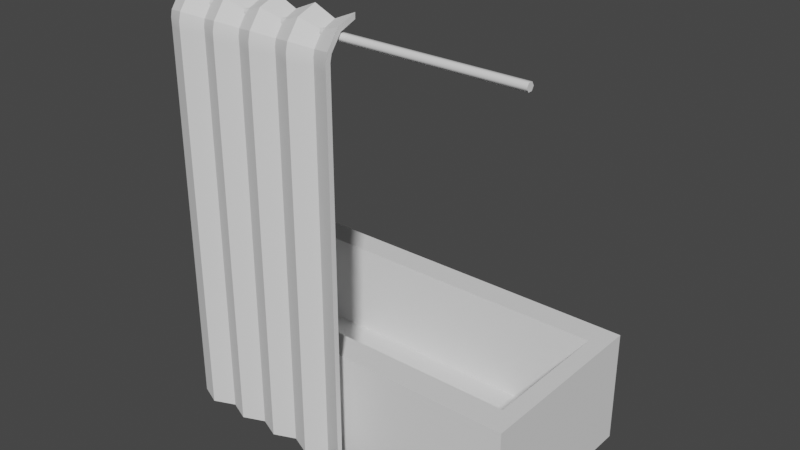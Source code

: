 # Source: bath_and_curtain.blend  (saved by Blender 3.6.11; exported with 4.5.12 LTS)
import bpy
from mathutils import Matrix  # noqa: F401  (used for matrix-valued properties, if any)

bpy.ops.wm.read_factory_settings(use_empty=True)
scene = bpy.context.scene
scene.name = 'Scene'

# ---- collections
col_collection = bpy.data.collections.new('Collection'); scene.collection.children.link(col_collection)

# ---- node groups
ng_auto_smooth = bpy.data.node_groups.new('Auto Smooth', 'GeometryNodeTree')
_s = ng_auto_smooth.interface.new_socket(name='Geometry', in_out='OUTPUT', socket_type='NodeSocketGeometry')
_s = ng_auto_smooth.interface.new_socket(name='Geometry', in_out='INPUT', socket_type='NodeSocketGeometry')
_s = ng_auto_smooth.interface.new_socket(name='Angle', in_out='INPUT', socket_type='NodeSocketFloat')
_s.subtype = 'ANGLE'
_s.min_value = 0.0
_s.max_value = 3.142
ng_auto_smooth.is_modifier = True
_N = ng_auto_smooth.nodes; _L = ng_auto_smooth.links
n0 = _N.new('NodeGroupOutput'); n0.name = 'Group Output'; n0.location = (480, -100)
n1 = _N.new('NodeGroupInput'); n1.name = 'Group Input'; n1.location = (-420, -300)
n2 = _N.new('NodeGroupInput'); n2.name = 'Group Input.001'; n2.location = (-60, -100)
n3 = _N.new('GeometryNodeSetShadeSmooth'); n3.name = 'Set Shade Smooth'; n3.location = (120, -100)
n3.domain = 'EDGE'
n4 = _N.new('GeometryNodeSetShadeSmooth'); n4.name = 'Set Shade Smooth.001'; n4.location = (300, -100)
n5 = _N.new('GeometryNodeInputMeshEdgeAngle'); n5.name = 'Edge Angle'; n5.location = (-420, -220)
n6 = _N.new('GeometryNodeInputEdgeSmooth'); n6.name = 'Is Edge Smooth'; n6.location = (-60, -160)
n7 = _N.new('GeometryNodeInputShadeSmooth'); n7.name = 'Is Face Smooth'; n7.location = (-240, -340)
n8 = _N.new('FunctionNodeBooleanMath'); n8.name = 'Boolean Math'; n8.location = (-60, -220)
n9 = _N.new('FunctionNodeCompare'); n9.name = 'Compare'; n9.location = (-240, -180)
n9.operation = 'LESS_EQUAL'
_L.new(n5.outputs[0], n9.inputs[0])
_L.new(n4.outputs[0], n0.inputs[0])
_L.new(n1.outputs[1], n9.inputs[1])
_L.new(n9.outputs[0], n8.inputs[0])
_L.new(n7.outputs[0], n8.inputs[1])
_L.new(n2.outputs[0], n3.inputs[0])
_L.new(n6.outputs[0], n3.inputs[1])
_L.new(n3.outputs[0], n4.inputs[0])
_L.new(n8.outputs[0], n3.inputs[2])
n0.is_active_output = True

# ---- world
world_world = bpy.data.worlds.new('World'); scene.world = world_world
world_world.use_nodes = True; world_world.node_tree.nodes.clear()
_N = world_world.node_tree.nodes; _L = world_world.node_tree.links
n0 = _N.new('ShaderNodeOutputWorld'); n0.name = 'World Output'; n0.location = (300, 300)
n1 = _N.new('ShaderNodeBackground'); n1.name = 'Background'; n1.location = (10, 300)
n1.inputs[0].default_value = (0.05088, 0.05088, 0.05088, 1.0)
_L.new(n1.outputs[0], n0.inputs[0])
n0.is_active_output = True
world_world.color = (0.05088, 0.05088, 0.05088)
world_world.use_sun_shadow = False
world_world.sun_shadow_jitter_overblur = 0.0

# ---- meshes
me_plane_006 = bpy.data.meshes.new('Plane.006')
me_plane_006.from_pydata([(-1.0, -1.0, 0.0), (1.0, -1.0, 0.0), (-1.0, 1.0, 0.0), (1.0, 1.0, 0.0), (-1.0, 1.0, 0.5381), (-1.0, -1.0, 0.5381), (1.0, -1.0, 0.5381), (1.0, 1.0, 0.5381), (-0.8811, 0.6525, 0.1105), (-0.8811, -0.6525, 0.1105), (0.8811, -0.6525, 0.1105), (0.8811, 0.6525, 0.1105), (-0.9028, 0.716, 0.5381), (0.9028, 0.716, 0.5381), (0.9028, -0.716, 0.5381), (-0.9028, -0.716, 0.5381)], [], [(0, 2, 3, 1), (13, 12, 8, 11), (3, 2, 4, 7), (0, 1, 6, 5), (1, 3, 7, 6), (2, 0, 5, 4), (9, 10, 11, 8), (15, 14, 10, 9), (14, 13, 11, 10), (12, 15, 9, 8), (4, 5, 15, 12), (6, 7, 13, 14), (5, 6, 14, 15), (7, 4, 12, 13)])
_uv = me_plane_006.uv_layers.new(name='UVMap')
_uv.uv.foreach_set('vector', [0.0, 0.0, 0.0, 1.0, 1.0, 1.0, 1.0, 0.0, 1.0, 1.0, 0.0, 1.0, 0.0, 1.0, 1.0, 1.0, 1.0, 1.0, 0.0, 1.0, 0.0, 1.0, 1.0, 1.0, 0.0, 0.0, 1.0, 0.0, 1.0, 0.0, 0.0, 0.0, 1.0, 0.0, 1.0, 1.0, 1.0, 1.0, 1.0, 0.0, 0.0, 1.0, 0.0, 0.0, 0.0, 0.0, 0.0, 1.0, 0.0, 0.0, 1.0, 0.0, 1.0, 1.0, 0.0, 1.0, 0.0, 0.0, 1.0, 0.0, 1.0, 0.0, 0.0, 0.0, 1.0, 0.0, 1.0, 1.0, 1.0, 1.0, 1.0, 0.0, 0.0, 1.0, 0.0, 0.0, 0.0, 0.0, 0.0, 1.0, 0.0, 1.0, 0.0, 0.0, 0.0, 0.0, 0.0, 1.0, 1.0, 0.0, 1.0, 1.0, 1.0, 1.0, 1.0, 0.0, 0.0, 0.0, 1.0, 0.0, 1.0, 0.0, 0.0, 0.0, 1.0, 1.0, 0.0, 1.0, 0.0, 1.0, 1.0, 1.0])
me_plane_006.update()
me_circle = bpy.data.meshes.new('Circle')
me_circle.from_pydata([(14.37, 8.335, -1.085e-06), (13.99, 8.115, -1.085e-06), (13.99, 7.677, -1.085e-06), (14.37, 7.457, -1.085e-06), (14.75, 7.677, -1.085e-06), (14.75, 8.115, -1.085e-06), (13.99, 8.115, -41.25), (14.37, 8.335, -41.25), (13.99, 7.677, -41.25), (14.37, 7.457, -41.25), (14.75, 7.677, -41.25), (14.75, 8.115, -41.25)], [], [(4, 3, 0, 5), (1, 0, 3, 2), (10, 11, 7, 9), (6, 8, 9, 7), (4, 5, 11, 10), (2, 3, 9, 8), (0, 1, 6, 7), (5, 0, 7, 11), (3, 4, 10, 9), (1, 2, 8, 6)])
me_circle.polygons.foreach_set('use_smooth', [True] * 10)
_uv = me_circle.uv_layers.new(name='UVMap')
_uv.uv.foreach_set('vector', [0.0, 0.0, 0.0, 0.0, 0.0, 0.0, 0.0, 0.0, 0.0, 0.0, 0.0, 0.0, 0.0, 0.0, 0.0, 0.0, 0.0, 0.0, 0.0, 0.0, 0.0, 0.0, 0.0, 0.0, 0.0, 0.0, 0.0, 0.0, 0.0, 0.0, 0.0, 0.0, 0.0, 0.0, 0.0, 0.0, 0.0, 0.0, 0.0, 0.0, 0.0, 0.0, 0.0, 0.0, 0.0, 0.0, 0.0, 0.0, 0.0, 0.0, 0.0, 0.0, 0.0, 0.0, 0.0, 0.0, 0.0, 0.0, 0.0, 0.0, 0.0, 0.0, 0.0, 0.0, 0.0, 0.0, 0.0, 0.0, 0.0, 0.0, 0.0, 0.0, 0.0, 0.0, 0.0, 0.0, 0.0, 0.0, 0.0, 0.0])
me_circle.update()
me_plane_007 = bpy.data.meshes.new('Plane.007')
me_plane_007.from_pydata([(-1.0, -1.0, -0.04422), (1.0, -1.0, 0.0), (-1.0, 0.8819, -0.04422), (1.0, 0.8819, 5.164e-09), (-1.0, 0.8819, -0.01726), (-1.0, -1.0, -0.01726), (1.0, -1.0, 0.02696), (1.0, 0.8819, 0.02696), (-1.0, 0.6728, -0.04422), (-1.0, 0.4637, -0.04422), (-1.0, 0.2546, -0.04422), (-1.0, 0.04548, -0.04422), (-1.0, -0.1636, -0.04422), (-1.0, -0.3727, -0.04422), (-1.0, -0.5818, -0.04422), (-1.0, -0.7909, -0.04422), (-0.7778, -1.0, 0.0), (-0.5556, -1.0, -0.04422), (-0.3333, -1.0, 0.0), (-0.1111, -1.0, -0.04422), (0.1111, -1.0, 0.0), (0.3333, -1.0, -0.04422), (0.5556, -1.0, 0.0), (0.7778, -1.0, -0.04422), (1.0, -0.7909, 5.738e-10), (1.0, -0.5818, 1.148e-09), (1.0, -0.3727, 1.721e-09), (1.0, -0.1636, 2.295e-09), (1.0, 0.04548, 2.869e-09), (1.0, 0.2546, 3.443e-09), (1.0, 0.4637, 4.017e-09), (1.0, 0.6728, 4.59e-09), (0.7778, 0.8819, -0.04422), (0.5556, 0.8819, 5.164e-09), (0.3333, 0.8819, -0.04422), (0.1111, 0.8819, 5.164e-09), (-0.1111, 0.8819, -0.04422), (-0.3333, 0.8819, 5.164e-09), (-0.5556, 0.8819, -0.04422), (-0.7778, 0.8819, 5.164e-09), (-1.0, 0.6728, -0.01726), (-1.0, 0.4637, -0.01726), (-1.0, 0.2546, -0.01726), (-1.0, 0.04548, -0.01726), (-1.0, -0.1636, -0.01726), (-1.0, -0.3727, -0.01726), (-1.0, -0.5818, -0.01726), (-1.0, -0.7909, -0.01726), (-0.7778, -1.0, 0.02696), (-0.5556, -1.0, -0.01726), (-0.3333, -1.0, 0.02696), (-0.1111, -1.0, -0.01726), (0.1111, -1.0, 0.02696), (0.3333, -1.0, -0.01726), (0.5556, -1.0, 0.02696), (0.7778, -1.0, -0.01726), (1.0, -0.7909, 0.02696), (1.0, -0.5818, 0.02696), (1.0, -0.3727, 0.02696), (1.0, -0.1636, 0.02696), (1.0, 0.04548, 0.02696), (1.0, 0.2546, 0.02696), (1.0, 0.4637, 0.02696), (1.0, 0.6728, 0.02696), (0.7778, 0.8819, -0.01726), (0.5556, 0.8819, 0.02696), (0.3333, 0.8819, -0.01726), (0.1111, 0.8819, 0.02696), (-0.1111, 0.8819, -0.01726), (-0.3333, 0.8819, 0.02696), (-0.5556, 0.8819, -0.01726), (-0.7778, 0.8819, 0.02696), (-0.7778, -0.7909, 0.02696), (-0.7778, -0.5818, 0.02696), (-0.7778, -0.3727, 0.02696), (-0.7778, -0.1636, 0.02696), (-0.7778, 0.04548, 0.02696), (-0.7778, 0.2546, 0.02696), (-0.7778, 0.4637, 0.02696), (-0.7778, 0.6728, 0.02696), (-0.5556, -0.7909, -0.01726), (-0.5556, -0.5818, -0.01726), (-0.5556, -0.3727, -0.01726), (-0.5556, -0.1636, -0.01726), (-0.5556, 0.04548, -0.01726), (-0.5556, 0.2546, -0.01726), (-0.5556, 0.4637, -0.01726), (-0.5556, 0.6728, -0.01726), (-0.3333, -0.7909, 0.02696), (-0.3333, -0.5818, 0.02696), (-0.3333, -0.3727, 0.02696), (-0.3333, -0.1636, 0.02696), (-0.3333, 0.04548, 0.02696), (-0.3333, 0.2546, 0.02696), (-0.3333, 0.4637, 0.02696), (-0.3333, 0.6728, 0.02696), (-0.1111, -0.7909, -0.01726), (-0.1111, -0.5818, -0.01726), (-0.1111, -0.3727, -0.01726), (-0.1111, -0.1636, -0.01726), (-0.1111, 0.04548, -0.01726), (-0.1111, 0.2546, -0.01726), (-0.1111, 0.4637, -0.01726), (-0.1111, 0.6728, -0.01726), (0.1111, -0.7909, 0.02696), (0.1111, -0.5818, 0.02696), (0.1111, -0.3727, 0.02696), (0.1111, -0.1636, 0.02696), (0.1111, 0.04548, 0.02696), (0.1111, 0.2546, 0.02696), (0.1111, 0.4637, 0.02696), (0.1111, 0.6728, 0.02696), (0.3333, -0.7909, -0.01726), (0.3333, -0.5818, -0.01726), (0.3333, -0.3727, -0.01726), (0.3333, -0.1636, -0.01726), (0.3333, 0.04548, -0.01726), (0.3333, 0.2546, -0.01726), (0.3333, 0.4637, -0.01726), (0.3333, 0.6728, -0.01726), (0.5556, -0.7909, 0.02696), (0.5556, -0.5818, 0.02696), (0.5556, -0.3727, 0.02696), (0.5556, -0.1636, 0.02696), (0.5556, 0.04548, 0.02696), (0.5556, 0.2546, 0.02696), (0.5556, 0.4637, 0.02696), (0.5556, 0.6728, 0.02696), (0.7778, -0.7909, -0.01726), (0.7778, -0.5818, -0.01726), (0.7778, -0.3727, -0.01726), (0.7778, -0.1636, -0.01726), (0.7778, 0.04548, -0.01726), (0.7778, 0.2546, -0.01726), (0.7778, 0.4637, -0.01726), (0.7778, 0.6728, -0.01726), (-0.7778, -0.7909, 5.738e-10), (-0.5556, -0.7909, -0.04422), (-0.3333, -0.7909, 5.738e-10), (-0.1111, -0.7909, -0.04422), (0.1111, -0.7909, 5.738e-10), (0.3333, -0.7909, -0.04422), (0.5556, -0.7909, 5.738e-10), (0.7778, -0.7909, -0.04422), (-0.7778, -0.5818, 1.148e-09), (-0.5556, -0.5818, -0.04422), (-0.3333, -0.5818, 1.148e-09), (-0.1111, -0.5818, -0.04422), (0.1111, -0.5818, 1.148e-09), (0.3333, -0.5818, -0.04422), (0.5556, -0.5818, 1.148e-09), (0.7778, -0.5818, -0.04422), (-0.7778, -0.3727, 1.721e-09), (-0.5556, -0.3727, -0.04422), (-0.3333, -0.3727, 1.721e-09), (-0.1111, -0.3727, -0.04422), (0.1111, -0.3727, 1.721e-09), (0.3333, -0.3727, -0.04422), (0.5556, -0.3727, 1.721e-09), (0.7778, -0.3727, -0.04422), (-0.7778, -0.1636, 2.295e-09), (-0.5556, -0.1636, -0.04422), (-0.3333, -0.1636, 2.295e-09), (-0.1111, -0.1636, -0.04422), (0.1111, -0.1636, 2.295e-09), (0.3333, -0.1636, -0.04422), (0.5556, -0.1636, 2.295e-09), (0.7778, -0.1636, -0.04422), (-0.7778, 0.04548, 2.869e-09), (-0.5556, 0.04548, -0.04422), (-0.3333, 0.04548, 2.869e-09), (-0.1111, 0.04548, -0.04422), (0.1111, 0.04548, 2.869e-09), (0.3333, 0.04548, -0.04422), (0.5556, 0.04548, 2.869e-09), (0.7778, 0.04548, -0.04422), (-0.7778, 0.2546, 3.443e-09), (-0.5556, 0.2546, -0.04422), (-0.3333, 0.2546, 3.443e-09), (-0.1111, 0.2546, -0.04422), (0.1111, 0.2546, 3.443e-09), (0.3333, 0.2546, -0.04422), (0.5556, 0.2546, 3.443e-09), (0.7778, 0.2546, -0.04422), (-0.7778, 0.4637, 4.017e-09), (-0.5556, 0.4637, -0.04422), (-0.3333, 0.4637, 4.017e-09), (-0.1111, 0.4637, -0.04422), (0.1111, 0.4637, 4.017e-09), (0.3333, 0.4637, -0.04422), (0.5556, 0.4637, 4.017e-09), (0.7778, 0.4637, -0.04422), (-0.7778, 0.6728, 4.59e-09), (-0.5556, 0.6728, -0.04422), (-0.3333, 0.6728, 4.59e-09), (-0.1111, 0.6728, -0.04422), (0.1111, 0.6728, 4.59e-09), (0.3333, 0.6728, -0.04422), (0.5556, 0.6728, 4.59e-09), (0.7778, 0.6728, -0.04422), (-1.0, 0.8819, -0.04422), (1.0, 0.8819, 5.164e-09), (-1.0, 0.8819, -0.01726), (1.0, 0.8819, 0.02696), (0.7778, 0.8819, -0.04422), (0.5556, 0.8819, 5.164e-09), (0.3333, 0.8819, -0.04422), (0.1111, 0.8819, 5.164e-09), (-0.1111, 0.8819, -0.04422), (-0.3333, 0.8819, 5.164e-09), (-0.5556, 0.8819, -0.04422), (-0.7778, 0.8819, 5.164e-09), (0.7778, 0.8819, -0.01726), (0.5556, 0.8819, 0.02696), (0.3333, 0.8819, -0.01726), (0.1111, 0.8819, 0.02696), (-0.1111, 0.8819, -0.01726), (-0.3333, 0.8819, 0.02696), (-0.5556, 0.8819, -0.01726), (-0.7778, 0.8819, 0.02696), (-1.0, 0.907, -0.04326), (1.0, 0.9169, -0.0001681), (-1.0, 0.913, -0.01699), (1.0, 0.923, 0.02611), (0.7778, 0.907, -0.04326), (0.5556, 0.9169, -0.0001681), (0.3333, 0.907, -0.04326), (0.1111, 0.9169, -0.0001681), (-0.1111, 0.907, -0.04326), (-0.3333, 0.9169, -0.0001681), (-0.5556, 0.907, -0.04326), (-0.7778, 0.9169, -0.0001681), (0.7778, 0.913, -0.01699), (0.5556, 0.923, 0.02611), (0.3333, 0.913, -0.01699), (0.1111, 0.923, 0.02611), (-0.1111, 0.913, -0.01699), (-0.3333, 0.923, 0.02611), (-0.5556, 0.913, -0.01699), (-0.7778, 0.923, 0.02611), (-1.0, 0.9317, -0.04796), (1.0, 0.951, -0.008208), (-1.0, 0.9435, -0.02372), (1.0, 0.9628, 0.01603), (0.7778, 0.9317, -0.04796), (0.5556, 0.951, -0.008208), (0.3333, 0.9317, -0.04796), (0.1111, 0.951, -0.008208), (-0.1111, 0.9317, -0.04796), (-0.3333, 0.951, -0.008208), (-0.5556, 0.9317, -0.04796), (-0.7778, 0.951, -0.008208), (0.7778, 0.9435, -0.02372), (0.5556, 0.9628, 0.01603), (0.3333, 0.9435, -0.02372), (0.1111, 0.9628, 0.01603), (-0.1111, 0.9435, -0.02372), (-0.3333, 0.9628, 0.01603), (-0.5556, 0.9435, -0.02372), (-0.7778, 0.9628, 0.01603), (-1.0, 0.9842, -0.08311), (1.0, 1.022, -0.06033), (-1.0, 1.007, -0.06922), (1.0, 1.045, -0.04645), (0.7778, 0.9842, -0.08311), (0.5556, 1.022, -0.06033), (0.3333, 0.9842, -0.08311), (0.1111, 1.022, -0.06033), (-0.1111, 0.9842, -0.08311), (-0.3333, 1.022, -0.06033), (-0.5556, 0.9842, -0.08311), (-0.7778, 1.022, -0.06033), (0.7778, 1.007, -0.06922), (0.5556, 1.045, -0.04645), (0.3333, 1.007, -0.06922), (0.1111, 1.045, -0.04645), (-0.1111, 1.007, -0.06922), (-0.3333, 1.045, -0.04645), (-0.5556, 1.007, -0.06922), (-0.7778, 1.045, -0.04645), (-1.0, 1.009, -0.1412), (1.0, 1.053, -0.1428), (-1.0, 1.036, -0.1421), (1.0, 1.08, -0.1437), (0.7778, 1.009, -0.1412), (0.5556, 1.053, -0.1428), (0.3333, 1.009, -0.1412), (0.1111, 1.053, -0.1428), (-0.1111, 1.009, -0.1412), (-0.3333, 1.053, -0.1428), (-0.5556, 1.009, -0.1412), (-0.7778, 1.053, -0.1428), (0.7778, 1.036, -0.1421), (0.5556, 1.08, -0.1437), (0.3333, 1.036, -0.1421), (0.1111, 1.08, -0.1437), (-0.1111, 1.036, -0.1421), (-0.3333, 1.08, -0.1437), (-0.5556, 1.036, -0.1421), (-0.7778, 1.08, -0.1437)], [], [(199, 32, 3, 31), (135, 63, 7, 64), (16, 48, 5, 0), (17, 49, 48, 16), (18, 50, 49, 17), (19, 51, 50, 18), (20, 52, 51, 19), (21, 53, 52, 20), (22, 54, 53, 21), (23, 55, 54, 22), (1, 6, 55, 23), (8, 40, 4, 2), (9, 41, 40, 8), (10, 42, 41, 9), (11, 43, 42, 10), (12, 44, 43, 11), (13, 45, 44, 12), (14, 46, 45, 13), (15, 47, 46, 14), (0, 5, 47, 15), (24, 56, 6, 1), (25, 57, 56, 24), (26, 58, 57, 25), (27, 59, 58, 26), (28, 60, 59, 27), (29, 61, 60, 28), (30, 62, 61, 29), (31, 63, 62, 30), (3, 7, 63, 31), (40, 79, 71, 4), (79, 87, 70, 71), (87, 95, 69, 70), (95, 103, 68, 69), (103, 111, 67, 68), (111, 119, 66, 67), (119, 127, 65, 66), (127, 135, 64, 65), (5, 48, 72, 47), (47, 72, 73, 46), (46, 73, 74, 45), (45, 74, 75, 44), (44, 75, 76, 43), (43, 76, 77, 42), (42, 77, 78, 41), (41, 78, 79, 40), (48, 49, 80, 72), (72, 80, 81, 73), (73, 81, 82, 74), (74, 82, 83, 75), (75, 83, 84, 76), (76, 84, 85, 77), (77, 85, 86, 78), (78, 86, 87, 79), (49, 50, 88, 80), (80, 88, 89, 81), (81, 89, 90, 82), (82, 90, 91, 83), (83, 91, 92, 84), (84, 92, 93, 85), (85, 93, 94, 86), (86, 94, 95, 87), (50, 51, 96, 88), (88, 96, 97, 89), (89, 97, 98, 90), (90, 98, 99, 91), (91, 99, 100, 92), (92, 100, 101, 93), (93, 101, 102, 94), (94, 102, 103, 95), (51, 52, 104, 96), (96, 104, 105, 97), (97, 105, 106, 98), (98, 106, 107, 99), (99, 107, 108, 100), (100, 108, 109, 101), (101, 109, 110, 102), (102, 110, 111, 103), (52, 53, 112, 104), (104, 112, 113, 105), (105, 113, 114, 106), (106, 114, 115, 107), (107, 115, 116, 108), (108, 116, 117, 109), (109, 117, 118, 110), (110, 118, 119, 111), (53, 54, 120, 112), (112, 120, 121, 113), (113, 121, 122, 114), (114, 122, 123, 115), (115, 123, 124, 116), (116, 124, 125, 117), (117, 125, 126, 118), (118, 126, 127, 119), (54, 55, 128, 120), (120, 128, 129, 121), (121, 129, 130, 122), (122, 130, 131, 123), (123, 131, 132, 124), (124, 132, 133, 125), (125, 133, 134, 126), (126, 134, 135, 127), (55, 6, 56, 128), (128, 56, 57, 129), (129, 57, 58, 130), (130, 58, 59, 131), (131, 59, 60, 132), (132, 60, 61, 133), (133, 61, 62, 134), (134, 62, 63, 135), (23, 143, 24, 1), (143, 151, 25, 24), (151, 159, 26, 25), (159, 167, 27, 26), (167, 175, 28, 27), (175, 183, 29, 28), (183, 191, 30, 29), (191, 199, 31, 30), (0, 15, 136, 16), (16, 136, 137, 17), (17, 137, 138, 18), (18, 138, 139, 19), (19, 139, 140, 20), (20, 140, 141, 21), (21, 141, 142, 22), (22, 142, 143, 23), (15, 14, 144, 136), (136, 144, 145, 137), (137, 145, 146, 138), (138, 146, 147, 139), (139, 147, 148, 140), (140, 148, 149, 141), (141, 149, 150, 142), (142, 150, 151, 143), (14, 13, 152, 144), (144, 152, 153, 145), (145, 153, 154, 146), (146, 154, 155, 147), (147, 155, 156, 148), (148, 156, 157, 149), (149, 157, 158, 150), (150, 158, 159, 151), (13, 12, 160, 152), (152, 160, 161, 153), (153, 161, 162, 154), (154, 162, 163, 155), (155, 163, 164, 156), (156, 164, 165, 157), (157, 165, 166, 158), (158, 166, 167, 159), (12, 11, 168, 160), (160, 168, 169, 161), (161, 169, 170, 162), (162, 170, 171, 163), (163, 171, 172, 164), (164, 172, 173, 165), (165, 173, 174, 166), (166, 174, 175, 167), (11, 10, 176, 168), (168, 176, 177, 169), (169, 177, 178, 170), (170, 178, 179, 171), (171, 179, 180, 172), (172, 180, 181, 173), (173, 181, 182, 174), (174, 182, 183, 175), (10, 9, 184, 176), (176, 184, 185, 177), (177, 185, 186, 178), (178, 186, 187, 179), (179, 187, 188, 180), (180, 188, 189, 181), (181, 189, 190, 182), (182, 190, 191, 183), (9, 8, 192, 184), (184, 192, 193, 185), (185, 193, 194, 186), (186, 194, 195, 187), (187, 195, 196, 188), (188, 196, 197, 189), (189, 197, 198, 190), (190, 198, 199, 191), (8, 2, 39, 192), (192, 39, 38, 193), (193, 38, 37, 194), (194, 37, 36, 195), (195, 36, 35, 196), (196, 35, 34, 197), (197, 34, 33, 198), (198, 33, 32, 199), (204, 201, 203, 212), (205, 204, 212, 213), (206, 205, 213, 214), (207, 206, 214, 215), (208, 207, 215, 216), (209, 208, 216, 217), (210, 209, 217, 218), (211, 210, 218, 219), (200, 211, 219, 202), (232, 223, 243, 252), (239, 238, 258, 259), (221, 224, 244, 241), (230, 231, 251, 250), (238, 237, 257, 258), (222, 239, 259, 242), (229, 230, 250, 249), (237, 236, 256, 257), (231, 220, 240, 251), (207, 208, 228, 227), (216, 215, 235, 236), (208, 209, 229, 228), (211, 200, 220, 231), (217, 216, 236, 237), (209, 210, 230, 229), (202, 219, 239, 222), (218, 217, 237, 238), (210, 211, 231, 230), (201, 204, 224, 221), (219, 218, 238, 239), (212, 203, 223, 232), (204, 205, 225, 224), (203, 201, 221, 223), (213, 212, 232, 233), (205, 206, 226, 225), (200, 202, 222, 220), (214, 213, 233, 234), (206, 207, 227, 226), (215, 214, 234, 235), (255, 254, 274, 275), (246, 247, 267, 266), (254, 253, 273, 274), (240, 242, 262, 260), (245, 246, 266, 265), (253, 252, 272, 273), (243, 241, 261, 263), (244, 245, 265, 264), (252, 243, 263, 272), (224, 225, 245, 244), (223, 221, 241, 243), (233, 232, 252, 253), (225, 226, 246, 245), (220, 222, 242, 240), (234, 233, 253, 254), (226, 227, 247, 246), (235, 234, 254, 255), (227, 228, 248, 247), (236, 235, 255, 256), (228, 229, 249, 248), (279, 278, 298, 299), (261, 264, 284, 281), (270, 271, 291, 290), (278, 277, 297, 298), (262, 279, 299, 282), (269, 270, 290, 289), (277, 276, 296, 297), (271, 260, 280, 291), (268, 269, 289, 288), (247, 248, 268, 267), (256, 255, 275, 276), (248, 249, 269, 268), (251, 240, 260, 271), (257, 256, 276, 277), (249, 250, 270, 269), (242, 259, 279, 262), (258, 257, 277, 278), (250, 251, 271, 270), (241, 244, 264, 261), (259, 258, 278, 279), (284, 292, 283, 281), (285, 293, 292, 284), (286, 294, 293, 285), (287, 295, 294, 286), (288, 296, 295, 287), (289, 297, 296, 288), (290, 298, 297, 289), (291, 299, 298, 290), (280, 282, 299, 291), (272, 263, 283, 292), (264, 265, 285, 284), (263, 261, 281, 283), (273, 272, 292, 293), (265, 266, 286, 285), (260, 262, 282, 280), (274, 273, 293, 294), (266, 267, 287, 286), (275, 274, 294, 295), (267, 268, 288, 287), (276, 275, 295, 296)])
me_plane_007.polygons.foreach_set('use_smooth', [True] * 287)
_uv = me_plane_007.uv_layers.new(name='UVMap')
_uv.uv.foreach_set('vector', [0.8889, 0.8889, 0.8889, 1.0, 1.0, 1.0, 1.0, 0.8889, 0.8889, 0.8889, 1.0, 0.8889, 1.0, 1.0, 0.8889, 1.0, 0.1111, 0.0, 0.1111, 0.0, 0.0, 0.0, 0.0, 0.0, 0.2222, 0.0, 0.2222, 0.0, 0.1111, 0.0, 0.1111, 0.0, 0.3333, 0.0, 0.3333, 0.0, 0.2222, 0.0, 0.2222, 0.0, 0.4444, 0.0, 0.4444, 0.0, 0.3333, 0.0, 0.3333, 0.0, 0.5556, 0.0, 0.5556, 0.0, 0.4444, 0.0, 0.4444, 0.0, 0.6667, 0.0, 0.6667, 0.0, 0.5556, 0.0, 0.5556, 0.0, 0.7778, 0.0, 0.7778, 0.0, 0.6667, 0.0, 0.6667, 0.0, 0.8889, 0.0, 0.8889, 0.0, 0.7778, 0.0, 0.7778, 0.0, 1.0, 0.0, 1.0, 0.0, 0.8889, 0.0, 0.8889, 0.0, 0.0, 0.8889, 0.0, 0.8889, 0.0, 1.0, 0.0, 1.0, 0.0, 0.7778, 0.0, 0.7778, 0.0, 0.8889, 0.0, 0.8889, 0.0, 0.6667, 0.0, 0.6667, 0.0, 0.7778, 0.0, 0.7778, 0.0, 0.5556, 0.0, 0.5556, 0.0, 0.6667, 0.0, 0.6667, 0.0, 0.4444, 0.0, 0.4444, 0.0, 0.5556, 0.0, 0.5556, 0.0, 0.3333, 0.0, 0.3333, 0.0, 0.4444, 0.0, 0.4444, 0.0, 0.2222, 0.0, 0.2222, 0.0, 0.3333, 0.0, 0.3333, 0.0, 0.1111, 0.0, 0.1111, 0.0, 0.2222, 0.0, 0.2222, 0.0, 0.0, 0.0, 0.0, 0.0, 0.1111, 0.0, 0.1111, 1.0, 0.1111, 1.0, 0.1111, 1.0, 0.0, 1.0, 0.0, 1.0, 0.2222, 1.0, 0.2222, 1.0, 0.1111, 1.0, 0.1111, 1.0, 0.3333, 1.0, 0.3333, 1.0, 0.2222, 1.0, 0.2222, 1.0, 0.4444, 1.0, 0.4444, 1.0, 0.3333, 1.0, 0.3333, 1.0, 0.5556, 1.0, 0.5556, 1.0, 0.4444, 1.0, 0.4444, 1.0, 0.6667, 1.0, 0.6667, 1.0, 0.5556, 1.0, 0.5556, 1.0, 0.7778, 1.0, 0.7778, 1.0, 0.6667, 1.0, 0.6667, 1.0, 0.8889, 1.0, 0.8889, 1.0, 0.7778, 1.0, 0.7778, 1.0, 1.0, 1.0, 1.0, 1.0, 0.8889, 1.0, 0.8889, 0.0, 0.8889, 0.1111, 0.8889, 0.1111, 1.0, 0.0, 1.0, 0.1111, 0.8889, 0.2222, 0.8889, 0.2222, 1.0, 0.1111, 1.0, 0.2222, 0.8889, 0.3333, 0.8889, 0.3333, 1.0, 0.2222, 1.0, 0.3333, 0.8889, 0.4444, 0.8889, 0.4444, 1.0, 0.3333, 1.0, 0.4444, 0.8889, 0.5556, 0.8889, 0.5556, 1.0, 0.4444, 1.0, 0.5556, 0.8889, 0.6667, 0.8889, 0.6667, 1.0, 0.5556, 1.0, 0.6667, 0.8889, 0.7778, 0.8889, 0.7778, 1.0, 0.6667, 1.0, 0.7778, 0.8889, 0.8889, 0.8889, 0.8889, 1.0, 0.7778, 1.0, 0.0, 0.0, 0.1111, 0.0, 0.1111, 0.1111, 0.0, 0.1111, 0.0, 0.1111, 0.1111, 0.1111, 0.1111, 0.2222, 0.0, 0.2222, 0.0, 0.2222, 0.1111, 0.2222, 0.1111, 0.3333, 0.0, 0.3333, 0.0, 0.3333, 0.1111, 0.3333, 0.1111, 0.4444, 0.0, 0.4444, 0.0, 0.4444, 0.1111, 0.4444, 0.1111, 0.5556, 0.0, 0.5556, 0.0, 0.5556, 0.1111, 0.5556, 0.1111, 0.6667, 0.0, 0.6667, 0.0, 0.6667, 0.1111, 0.6667, 0.1111, 0.7778, 0.0, 0.7778, 0.0, 0.7778, 0.1111, 0.7778, 0.1111, 0.8889, 0.0, 0.8889, 0.1111, 0.0, 0.2222, 0.0, 0.2222, 0.1111, 0.1111, 0.1111, 0.1111, 0.1111, 0.2222, 0.1111, 0.2222, 0.2222, 0.1111, 0.2222, 0.1111, 0.2222, 0.2222, 0.2222, 0.2222, 0.3333, 0.1111, 0.3333, 0.1111, 0.3333, 0.2222, 0.3333, 0.2222, 0.4444, 0.1111, 0.4444, 0.1111, 0.4444, 0.2222, 0.4444, 0.2222, 0.5556, 0.1111, 0.5556, 0.1111, 0.5556, 0.2222, 0.5556, 0.2222, 0.6667, 0.1111, 0.6667, 0.1111, 0.6667, 0.2222, 0.6667, 0.2222, 0.7778, 0.1111, 0.7778, 0.1111, 0.7778, 0.2222, 0.7778, 0.2222, 0.8889, 0.1111, 0.8889, 0.2222, 0.0, 0.3333, 0.0, 0.3333, 0.1111, 0.2222, 0.1111, 0.2222, 0.1111, 0.3333, 0.1111, 0.3333, 0.2222, 0.2222, 0.2222, 0.2222, 0.2222, 0.3333, 0.2222, 0.3333, 0.3333, 0.2222, 0.3333, 0.2222, 0.3333, 0.3333, 0.3333, 0.3333, 0.4444, 0.2222, 0.4444, 0.2222, 0.4444, 0.3333, 0.4444, 0.3333, 0.5556, 0.2222, 0.5556, 0.2222, 0.5556, 0.3333, 0.5556, 0.3333, 0.6667, 0.2222, 0.6667, 0.2222, 0.6667, 0.3333, 0.6667, 0.3333, 0.7778, 0.2222, 0.7778, 0.2222, 0.7778, 0.3333, 0.7778, 0.3333, 0.8889, 0.2222, 0.8889, 0.3333, 0.0, 0.4444, 0.0, 0.4444, 0.1111, 0.3333, 0.1111, 0.3333, 0.1111, 0.4444, 0.1111, 0.4444, 0.2222, 0.3333, 0.2222, 0.3333, 0.2222, 0.4444, 0.2222, 0.4444, 0.3333, 0.3333, 0.3333, 0.3333, 0.3333, 0.4444, 0.3333, 0.4444, 0.4444, 0.3333, 0.4444, 0.3333, 0.4444, 0.4444, 0.4444, 0.4444, 0.5556, 0.3333, 0.5556, 0.3333, 0.5556, 0.4444, 0.5556, 0.4444, 0.6667, 0.3333, 0.6667, 0.3333, 0.6667, 0.4444, 0.6667, 0.4444, 0.7778, 0.3333, 0.7778, 0.3333, 0.7778, 0.4444, 0.7778, 0.4444, 0.8889, 0.3333, 0.8889, 0.4444, 0.0, 0.5556, 0.0, 0.5556, 0.1111, 0.4444, 0.1111, 0.4444, 0.1111, 0.5556, 0.1111, 0.5556, 0.2222, 0.4444, 0.2222, 0.4444, 0.2222, 0.5556, 0.2222, 0.5556, 0.3333, 0.4444, 0.3333, 0.4444, 0.3333, 0.5556, 0.3333, 0.5556, 0.4444, 0.4444, 0.4444, 0.4444, 0.4444, 0.5556, 0.4444, 0.5556, 0.5556, 0.4444, 0.5556, 0.4444, 0.5556, 0.5556, 0.5556, 0.5556, 0.6667, 0.4444, 0.6667, 0.4444, 0.6667, 0.5556, 0.6667, 0.5556, 0.7778, 0.4444, 0.7778, 0.4444, 0.7778, 0.5556, 0.7778, 0.5556, 0.8889, 0.4444, 0.8889, 0.5556, 0.0, 0.6667, 0.0, 0.6667, 0.1111, 0.5556, 0.1111, 0.5556, 0.1111, 0.6667, 0.1111, 0.6667, 0.2222, 0.5556, 0.2222, 0.5556, 0.2222, 0.6667, 0.2222, 0.6667, 0.3333, 0.5556, 0.3333, 0.5556, 0.3333, 0.6667, 0.3333, 0.6667, 0.4444, 0.5556, 0.4444, 0.5556, 0.4444, 0.6667, 0.4444, 0.6667, 0.5556, 0.5556, 0.5556, 0.5556, 0.5556, 0.6667, 0.5556, 0.6667, 0.6667, 0.5556, 0.6667, 0.5556, 0.6667, 0.6667, 0.6667, 0.6667, 0.7778, 0.5556, 0.7778, 0.5556, 0.7778, 0.6667, 0.7778, 0.6667, 0.8889, 0.5556, 0.8889, 0.6667, 0.0, 0.7778, 0.0, 0.7778, 0.1111, 0.6667, 0.1111, 0.6667, 0.1111, 0.7778, 0.1111, 0.7778, 0.2222, 0.6667, 0.2222, 0.6667, 0.2222, 0.7778, 0.2222, 0.7778, 0.3333, 0.6667, 0.3333, 0.6667, 0.3333, 0.7778, 0.3333, 0.7778, 0.4444, 0.6667, 0.4444, 0.6667, 0.4444, 0.7778, 0.4444, 0.7778, 0.5556, 0.6667, 0.5556, 0.6667, 0.5556, 0.7778, 0.5556, 0.7778, 0.6667, 0.6667, 0.6667, 0.6667, 0.6667, 0.7778, 0.6667, 0.7778, 0.7778, 0.6667, 0.7778, 0.6667, 0.7778, 0.7778, 0.7778, 0.7778, 0.8889, 0.6667, 0.8889, 0.7778, 0.0, 0.8889, 0.0, 0.8889, 0.1111, 0.7778, 0.1111, 0.7778, 0.1111, 0.8889, 0.1111, 0.8889, 0.2222, 0.7778, 0.2222, 0.7778, 0.2222, 0.8889, 0.2222, 0.8889, 0.3333, 0.7778, 0.3333, 0.7778, 0.3333, 0.8889, 0.3333, 0.8889, 0.4444, 0.7778, 0.4444, 0.7778, 0.4444, 0.8889, 0.4444, 0.8889, 0.5556, 0.7778, 0.5556, 0.7778, 0.5556, 0.8889, 0.5556, 0.8889, 0.6667, 0.7778, 0.6667, 0.7778, 0.6667, 0.8889, 0.6667, 0.8889, 0.7778, 0.7778, 0.7778, 0.7778, 0.7778, 0.8889, 0.7778, 0.8889, 0.8889, 0.7778, 0.8889, 0.8889, 0.0, 1.0, 0.0, 1.0, 0.1111, 0.8889, 0.1111, 0.8889, 0.1111, 1.0, 0.1111, 1.0, 0.2222, 0.8889, 0.2222, 0.8889, 0.2222, 1.0, 0.2222, 1.0, 0.3333, 0.8889, 0.3333, 0.8889, 0.3333, 1.0, 0.3333, 1.0, 0.4444, 0.8889, 0.4444, 0.8889, 0.4444, 1.0, 0.4444, 1.0, 0.5556, 0.8889, 0.5556, 0.8889, 0.5556, 1.0, 0.5556, 1.0, 0.6667, 0.8889, 0.6667, 0.8889, 0.6667, 1.0, 0.6667, 1.0, 0.7778, 0.8889, 0.7778, 0.8889, 0.7778, 1.0, 0.7778, 1.0, 0.8889, 0.8889, 0.8889, 0.8889, 0.0, 0.8889, 0.1111, 1.0, 0.1111, 1.0, 0.0, 0.8889, 0.1111, 0.8889, 0.2222, 1.0, 0.2222, 1.0, 0.1111, 0.8889, 0.2222, 0.8889, 0.3333, 1.0, 0.3333, 1.0, 0.2222, 0.8889, 0.3333, 0.8889, 0.4444, 1.0, 0.4444, 1.0, 0.3333, 0.8889, 0.4444, 0.8889, 0.5556, 1.0, 0.5556, 1.0, 0.4444, 0.8889, 0.5556, 0.8889, 0.6667, 1.0, 0.6667, 1.0, 0.5556, 0.8889, 0.6667, 0.8889, 0.7778, 1.0, 0.7778, 1.0, 0.6667, 0.8889, 0.7778, 0.8889, 0.8889, 1.0, 0.8889, 1.0, 0.7778, 0.0, 0.0, 0.0, 0.1111, 0.1111, 0.1111, 0.1111, 0.0, 0.1111, 0.0, 0.1111, 0.1111, 0.2222, 0.1111, 0.2222, 0.0, 0.2222, 0.0, 0.2222, 0.1111, 0.3333, 0.1111, 0.3333, 0.0, 0.3333, 0.0, 0.3333, 0.1111, 0.4444, 0.1111, 0.4444, 0.0, 0.4444, 0.0, 0.4444, 0.1111, 0.5556, 0.1111, 0.5556, 0.0, 0.5556, 0.0, 0.5556, 0.1111, 0.6667, 0.1111, 0.6667, 0.0, 0.6667, 0.0, 0.6667, 0.1111, 0.7778, 0.1111, 0.7778, 0.0, 0.7778, 0.0, 0.7778, 0.1111, 0.8889, 0.1111, 0.8889, 0.0, 0.0, 0.1111, 0.0, 0.2222, 0.1111, 0.2222, 0.1111, 0.1111, 0.1111, 0.1111, 0.1111, 0.2222, 0.2222, 0.2222, 0.2222, 0.1111, 0.2222, 0.1111, 0.2222, 0.2222, 0.3333, 0.2222, 0.3333, 0.1111, 0.3333, 0.1111, 0.3333, 0.2222, 0.4444, 0.2222, 0.4444, 0.1111, 0.4444, 0.1111, 0.4444, 0.2222, 0.5556, 0.2222, 0.5556, 0.1111, 0.5556, 0.1111, 0.5556, 0.2222, 0.6667, 0.2222, 0.6667, 0.1111, 0.6667, 0.1111, 0.6667, 0.2222, 0.7778, 0.2222, 0.7778, 0.1111, 0.7778, 0.1111, 0.7778, 0.2222, 0.8889, 0.2222, 0.8889, 0.1111, 0.0, 0.2222, 0.0, 0.3333, 0.1111, 0.3333, 0.1111, 0.2222, 0.1111, 0.2222, 0.1111, 0.3333, 0.2222, 0.3333, 0.2222, 0.2222, 0.2222, 0.2222, 0.2222, 0.3333, 0.3333, 0.3333, 0.3333, 0.2222, 0.3333, 0.2222, 0.3333, 0.3333, 0.4444, 0.3333, 0.4444, 0.2222, 0.4444, 0.2222, 0.4444, 0.3333, 0.5556, 0.3333, 0.5556, 0.2222, 0.5556, 0.2222, 0.5556, 0.3333, 0.6667, 0.3333, 0.6667, 0.2222, 0.6667, 0.2222, 0.6667, 0.3333, 0.7778, 0.3333, 0.7778, 0.2222, 0.7778, 0.2222, 0.7778, 0.3333, 0.8889, 0.3333, 0.8889, 0.2222, 0.0, 0.3333, 0.0, 0.4444, 0.1111, 0.4444, 0.1111, 0.3333, 0.1111, 0.3333, 0.1111, 0.4444, 0.2222, 0.4444, 0.2222, 0.3333, 0.2222, 0.3333, 0.2222, 0.4444, 0.3333, 0.4444, 0.3333, 0.3333, 0.3333, 0.3333, 0.3333, 0.4444, 0.4444, 0.4444, 0.4444, 0.3333, 0.4444, 0.3333, 0.4444, 0.4444, 0.5556, 0.4444, 0.5556, 0.3333, 0.5556, 0.3333, 0.5556, 0.4444, 0.6667, 0.4444, 0.6667, 0.3333, 0.6667, 0.3333, 0.6667, 0.4444, 0.7778, 0.4444, 0.7778, 0.3333, 0.7778, 0.3333, 0.7778, 0.4444, 0.8889, 0.4444, 0.8889, 0.3333, 0.0, 0.4444, 0.0, 0.5556, 0.1111, 0.5556, 0.1111, 0.4444, 0.1111, 0.4444, 0.1111, 0.5556, 0.2222, 0.5556, 0.2222, 0.4444, 0.2222, 0.4444, 0.2222, 0.5556, 0.3333, 0.5556, 0.3333, 0.4444, 0.3333, 0.4444, 0.3333, 0.5556, 0.4444, 0.5556, 0.4444, 0.4444, 0.4444, 0.4444, 0.4444, 0.5556, 0.5556, 0.5556, 0.5556, 0.4444, 0.5556, 0.4444, 0.5556, 0.5556, 0.6667, 0.5556, 0.6667, 0.4444, 0.6667, 0.4444, 0.6667, 0.5556, 0.7778, 0.5556, 0.7778, 0.4444, 0.7778, 0.4444, 0.7778, 0.5556, 0.8889, 0.5556, 0.8889, 0.4444, 0.0, 0.5556, 0.0, 0.6667, 0.1111, 0.6667, 0.1111, 0.5556, 0.1111, 0.5556, 0.1111, 0.6667, 0.2222, 0.6667, 0.2222, 0.5556, 0.2222, 0.5556, 0.2222, 0.6667, 0.3333, 0.6667, 0.3333, 0.5556, 0.3333, 0.5556, 0.3333, 0.6667, 0.4444, 0.6667, 0.4444, 0.5556, 0.4444, 0.5556, 0.4444, 0.6667, 0.5556, 0.6667, 0.5556, 0.5556, 0.5556, 0.5556, 0.5556, 0.6667, 0.6667, 0.6667, 0.6667, 0.5556, 0.6667, 0.5556, 0.6667, 0.6667, 0.7778, 0.6667, 0.7778, 0.5556, 0.7778, 0.5556, 0.7778, 0.6667, 0.8889, 0.6667, 0.8889, 0.5556, 0.0, 0.6667, 0.0, 0.7778, 0.1111, 0.7778, 0.1111, 0.6667, 0.1111, 0.6667, 0.1111, 0.7778, 0.2222, 0.7778, 0.2222, 0.6667, 0.2222, 0.6667, 0.2222, 0.7778, 0.3333, 0.7778, 0.3333, 0.6667, 0.3333, 0.6667, 0.3333, 0.7778, 0.4444, 0.7778, 0.4444, 0.6667, 0.4444, 0.6667, 0.4444, 0.7778, 0.5556, 0.7778, 0.5556, 0.6667, 0.5556, 0.6667, 0.5556, 0.7778, 0.6667, 0.7778, 0.6667, 0.6667, 0.6667, 0.6667, 0.6667, 0.7778, 0.7778, 0.7778, 0.7778, 0.6667, 0.7778, 0.6667, 0.7778, 0.7778, 0.8889, 0.7778, 0.8889, 0.6667, 0.0, 0.7778, 0.0, 0.8889, 0.1111, 0.8889, 0.1111, 0.7778, 0.1111, 0.7778, 0.1111, 0.8889, 0.2222, 0.8889, 0.2222, 0.7778, 0.2222, 0.7778, 0.2222, 0.8889, 0.3333, 0.8889, 0.3333, 0.7778, 0.3333, 0.7778, 0.3333, 0.8889, 0.4444, 0.8889, 0.4444, 0.7778, 0.4444, 0.7778, 0.4444, 0.8889, 0.5556, 0.8889, 0.5556, 0.7778, 0.5556, 0.7778, 0.5556, 0.8889, 0.6667, 0.8889, 0.6667, 0.7778, 0.6667, 0.7778, 0.6667, 0.8889, 0.7778, 0.8889, 0.7778, 0.7778, 0.7778, 0.7778, 0.7778, 0.8889, 0.8889, 0.8889, 0.8889, 0.7778, 0.0, 0.8889, 0.0, 1.0, 0.1111, 1.0, 0.1111, 0.8889, 0.1111, 0.8889, 0.1111, 1.0, 0.2222, 1.0, 0.2222, 0.8889, 0.2222, 0.8889, 0.2222, 1.0, 0.3333, 1.0, 0.3333, 0.8889, 0.3333, 0.8889, 0.3333, 1.0, 0.4444, 1.0, 0.4444, 0.8889, 0.4444, 0.8889, 0.4444, 1.0, 0.5556, 1.0, 0.5556, 0.8889, 0.5556, 0.8889, 0.5556, 1.0, 0.6667, 1.0, 0.6667, 0.8889, 0.6667, 0.8889, 0.6667, 1.0, 0.7778, 1.0, 0.7778, 0.8889, 0.7778, 0.8889, 0.7778, 1.0, 0.8889, 1.0, 0.8889, 0.8889, 0.8889, 1.0, 1.0, 1.0, 1.0, 1.0, 0.8889, 1.0, 0.7778, 1.0, 0.8889, 1.0, 0.8889, 1.0, 0.7778, 1.0, 0.6667, 1.0, 0.7778, 1.0, 0.7778, 1.0, 0.6667, 1.0, 0.5556, 1.0, 0.6667, 1.0, 0.6667, 1.0, 0.5556, 1.0, 0.4444, 1.0, 0.5556, 1.0, 0.5556, 1.0, 0.4444, 1.0, 0.3333, 1.0, 0.4444, 1.0, 0.4444, 1.0, 0.3333, 1.0, 0.2222, 1.0, 0.3333, 1.0, 0.3333, 1.0, 0.2222, 1.0, 0.1111, 1.0, 0.2222, 1.0, 0.2222, 1.0, 0.1111, 1.0, 0.0, 1.0, 0.1111, 1.0, 0.1111, 1.0, 0.0, 1.0, 0.8889, 1.0, 1.0, 1.0, 1.0, 1.0, 0.8889, 1.0, 0.1111, 1.0, 0.2222, 1.0, 0.2222, 1.0, 0.1111, 1.0, 1.0, 1.0, 0.8889, 1.0, 0.8889, 1.0, 1.0, 1.0, 0.2222, 1.0, 0.1111, 1.0, 0.1111, 1.0, 0.2222, 1.0, 0.2222, 1.0, 0.3333, 1.0, 0.3333, 1.0, 0.2222, 1.0, 0.0, 1.0, 0.1111, 1.0, 0.1111, 1.0, 0.0, 1.0, 0.3333, 1.0, 0.2222, 1.0, 0.2222, 1.0, 0.3333, 1.0, 0.3333, 1.0, 0.4444, 1.0, 0.4444, 1.0, 0.3333, 1.0, 0.1111, 1.0, 0.0, 1.0, 0.0, 1.0, 0.1111, 1.0, 0.5556, 1.0, 0.4444, 1.0, 0.4444, 1.0, 0.5556, 1.0, 0.4444, 1.0, 0.5556, 1.0, 0.5556, 1.0, 0.4444, 1.0, 0.4444, 1.0, 0.3333, 1.0, 0.3333, 1.0, 0.4444, 1.0, 0.1111, 1.0, 0.0, 1.0, 0.0, 1.0, 0.1111, 1.0, 0.3333, 1.0, 0.4444, 1.0, 0.4444, 1.0, 0.3333, 1.0, 0.3333, 1.0, 0.2222, 1.0, 0.2222, 1.0, 0.3333, 1.0, 0.0, 1.0, 0.1111, 1.0, 0.1111, 1.0, 0.0, 1.0, 0.2222, 1.0, 0.3333, 1.0, 0.3333, 1.0, 0.2222, 1.0, 0.2222, 1.0, 0.1111, 1.0, 0.1111, 1.0, 0.2222, 1.0, 1.0, 1.0, 0.8889, 1.0, 0.8889, 1.0, 1.0, 1.0, 0.1111, 1.0, 0.2222, 1.0, 0.2222, 1.0, 0.1111, 1.0, 0.8889, 1.0, 1.0, 1.0, 1.0, 1.0, 0.8889, 1.0, 0.8889, 1.0, 0.7778, 1.0, 0.7778, 1.0, 0.8889, 1.0, 1.0, 1.0, 1.0, 1.0, 1.0, 1.0, 1.0, 1.0, 0.7778, 1.0, 0.8889, 1.0, 0.8889, 1.0, 0.7778, 1.0, 0.7778, 1.0, 0.6667, 1.0, 0.6667, 1.0, 0.7778, 1.0, 0.0, 1.0, 0.0, 1.0, 0.0, 1.0, 0.0, 1.0, 0.6667, 1.0, 0.7778, 1.0, 0.7778, 1.0, 0.6667, 1.0, 0.6667, 1.0, 0.5556, 1.0, 0.5556, 1.0, 0.6667, 1.0, 0.5556, 1.0, 0.6667, 1.0, 0.6667, 1.0, 0.5556, 1.0, 0.5556, 1.0, 0.6667, 1.0, 0.6667, 1.0, 0.5556, 1.0, 0.6667, 1.0, 0.5556, 1.0, 0.5556, 1.0, 0.6667, 1.0, 0.6667, 1.0, 0.7778, 1.0, 0.7778, 1.0, 0.6667, 1.0, 0.0, 1.0, 0.0, 1.0, 0.0, 1.0, 0.0, 1.0, 0.7778, 1.0, 0.6667, 1.0, 0.6667, 1.0, 0.7778, 1.0, 0.7778, 1.0, 0.8889, 1.0, 0.8889, 1.0, 0.7778, 1.0, 1.0, 1.0, 1.0, 1.0, 1.0, 1.0, 1.0, 1.0, 0.8889, 1.0, 0.7778, 1.0, 0.7778, 1.0, 0.8889, 1.0, 0.8889, 1.0, 1.0, 1.0, 1.0, 1.0, 0.8889, 1.0, 0.8889, 1.0, 0.7778, 1.0, 0.7778, 1.0, 0.8889, 1.0, 1.0, 1.0, 1.0, 1.0, 1.0, 1.0, 1.0, 1.0, 0.7778, 1.0, 0.8889, 1.0, 0.8889, 1.0, 0.7778, 1.0, 0.7778, 1.0, 0.6667, 1.0, 0.6667, 1.0, 0.7778, 1.0, 0.0, 1.0, 0.0, 1.0, 0.0, 1.0, 0.0, 1.0, 0.6667, 1.0, 0.7778, 1.0, 0.7778, 1.0, 0.6667, 1.0, 0.6667, 1.0, 0.5556, 1.0, 0.5556, 1.0, 0.6667, 1.0, 0.5556, 1.0, 0.6667, 1.0, 0.6667, 1.0, 0.5556, 1.0, 0.5556, 1.0, 0.4444, 1.0, 0.4444, 1.0, 0.5556, 1.0, 0.4444, 1.0, 0.5556, 1.0, 0.5556, 1.0, 0.4444, 1.0, 0.4444, 1.0, 0.3333, 1.0, 0.3333, 1.0, 0.4444, 1.0, 0.1111, 1.0, 0.2222, 1.0, 0.2222, 1.0, 0.1111, 1.0, 1.0, 1.0, 0.8889, 1.0, 0.8889, 1.0, 1.0, 1.0, 0.2222, 1.0, 0.1111, 1.0, 0.1111, 1.0, 0.2222, 1.0, 0.2222, 1.0, 0.3333, 1.0, 0.3333, 1.0, 0.2222, 1.0, 0.0, 1.0, 0.1111, 1.0, 0.1111, 1.0, 0.0, 1.0, 0.3333, 1.0, 0.2222, 1.0, 0.2222, 1.0, 0.3333, 1.0, 0.3333, 1.0, 0.4444, 1.0, 0.4444, 1.0, 0.3333, 1.0, 0.1111, 1.0, 0.0, 1.0, 0.0, 1.0, 0.1111, 1.0, 0.4444, 1.0, 0.3333, 1.0, 0.3333, 1.0, 0.4444, 1.0, 0.5556, 1.0, 0.4444, 1.0, 0.4444, 1.0, 0.5556, 1.0, 0.4444, 1.0, 0.5556, 1.0, 0.5556, 1.0, 0.4444, 1.0, 0.4444, 1.0, 0.3333, 1.0, 0.3333, 1.0, 0.4444, 1.0, 0.1111, 1.0, 0.0, 1.0, 0.0, 1.0, 0.1111, 1.0, 0.3333, 1.0, 0.4444, 1.0, 0.4444, 1.0, 0.3333, 1.0, 0.3333, 1.0, 0.2222, 1.0, 0.2222, 1.0, 0.3333, 1.0, 0.0, 1.0, 0.1111, 1.0, 0.1111, 1.0, 0.0, 1.0, 0.2222, 1.0, 0.3333, 1.0, 0.3333, 1.0, 0.2222, 1.0, 0.2222, 1.0, 0.1111, 1.0, 0.1111, 1.0, 0.2222, 1.0, 1.0, 1.0, 0.8889, 1.0, 0.8889, 1.0, 1.0, 1.0, 0.1111, 1.0, 0.2222, 1.0, 0.2222, 1.0, 0.1111, 1.0, 0.8889, 1.0, 0.8889, 1.0, 1.0, 1.0, 1.0, 1.0, 0.7778, 1.0, 0.7778, 1.0, 0.8889, 1.0, 0.8889, 1.0, 0.6667, 1.0, 0.6667, 1.0, 0.7778, 1.0, 0.7778, 1.0, 0.5556, 1.0, 0.5556, 1.0, 0.6667, 1.0, 0.6667, 1.0, 0.4444, 1.0, 0.4444, 1.0, 0.5556, 1.0, 0.5556, 1.0, 0.3333, 1.0, 0.3333, 1.0, 0.4444, 1.0, 0.4444, 1.0, 0.2222, 1.0, 0.2222, 1.0, 0.3333, 1.0, 0.3333, 1.0, 0.1111, 1.0, 0.1111, 1.0, 0.2222, 1.0, 0.2222, 1.0, 0.0, 1.0, 0.0, 1.0, 0.1111, 1.0, 0.1111, 1.0, 0.8889, 1.0, 1.0, 1.0, 1.0, 1.0, 0.8889, 1.0, 0.8889, 1.0, 0.7778, 1.0, 0.7778, 1.0, 0.8889, 1.0, 1.0, 1.0, 1.0, 1.0, 1.0, 1.0, 1.0, 1.0, 0.7778, 1.0, 0.8889, 1.0, 0.8889, 1.0, 0.7778, 1.0, 0.7778, 1.0, 0.6667, 1.0, 0.6667, 1.0, 0.7778, 1.0, 0.0, 1.0, 0.0, 1.0, 0.0, 1.0, 0.0, 1.0, 0.6667, 1.0, 0.7778, 1.0, 0.7778, 1.0, 0.6667, 1.0, 0.6667, 1.0, 0.5556, 1.0, 0.5556, 1.0, 0.6667, 1.0, 0.5556, 1.0, 0.6667, 1.0, 0.6667, 1.0, 0.5556, 1.0, 0.5556, 1.0, 0.4444, 1.0, 0.4444, 1.0, 0.5556, 1.0, 0.4444, 1.0, 0.5556, 1.0, 0.5556, 1.0, 0.4444, 1.0])
me_plane_007.update()

# ---- objects
ob_tub = bpy.data.objects.new('tub', me_plane_006)
ob_shower_pole = bpy.data.objects.new('shower_pole', me_circle)
ob_shower_curtain = bpy.data.objects.new('shower_curtain', me_plane_007)

# ---- transforms, parenting, visibility, modifiers, constraints
ob_tub.location = (0.0, 0.0, 0.0)
ob_tub.scale = (0.8365, 0.4412, 1.0)
ob_shower_pole.location = (-0.8248, -0.1605, 1.337)
ob_shower_pole.rotation_euler = (-0.0, 1.571, 0.0)
ob_shower_pole.scale = (-0.04209, -0.04209, -0.04209)
_m = ob_shower_pole.modifiers.new('Auto Smooth', 'NODES')
_m.node_group = ng_auto_smooth
_gi = [s.identifier for s in ng_auto_smooth.interface.items_tree if s.item_type == 'SOCKET' and s.in_out == 'INPUT']
_m[_gi[1]] = 1.398  # Angle
ob_shower_curtain.location = (-0.3046, -0.566, 1.014)
ob_shower_curtain.rotation_euler = (1.571, 0.0, 0.0)
ob_shower_curtain.scale = (0.4357, 0.9312, 0.9312)
_m = ob_shower_curtain.modifiers.new('Auto Smooth', 'NODES')
_m.node_group = ng_auto_smooth
_gi = [s.identifier for s in ng_auto_smooth.interface.items_tree if s.item_type == 'SOCKET' and s.in_out == 'INPUT']
_m[_gi[1]] = 0.3089  # Angle

# ---- collection membership
col_collection.objects.link(ob_tub)
col_collection.objects.link(ob_shower_pole)
col_collection.objects.link(ob_shower_curtain)

# ---- scene / render settings (as saved in the file)
scene.frame_start = 1; scene.frame_end = 250; scene.frame_set(1)
scene.render.engine = 'BLENDER_EEVEE_NEXT'
scene.cycles.sampling_pattern = 'TABULATED_SOBOL'
scene.view_settings.view_transform = 'Filmic'
bpy.context.view_layer.update()

# ---- added for rendering (the .blend has no active camera and no usable light): camera, sun
cam_auto = bpy.data.cameras.new('AutoCamera')
cam_auto.lens = 50.0
cam_auto.sensor_width = 36.0
cam_auto.clip_end = 1000.0
ob_auto_camera = bpy.data.objects.new('AutoCamera', cam_auto)
scene.collection.objects.link(ob_auto_camera)
ob_auto_camera.location = (2.68743, -3.25481, 3.13005)
ob_auto_camera.rotation_euler = (1.09748, -7.21219e-08, 0.694738)
scene.camera = ob_auto_camera
light_auto_sun = bpy.data.lights.new('AutoSun', 'SUN')
light_auto_sun.energy = 3.0
light_auto_sun.angle = 0.0523599
ob_auto_sun = bpy.data.objects.new('AutoSun', light_auto_sun)
scene.collection.objects.link(ob_auto_sun)
ob_auto_sun.rotation_euler = (0.872665, 0.174533, 0.523599)
bpy.context.view_layer.update()
